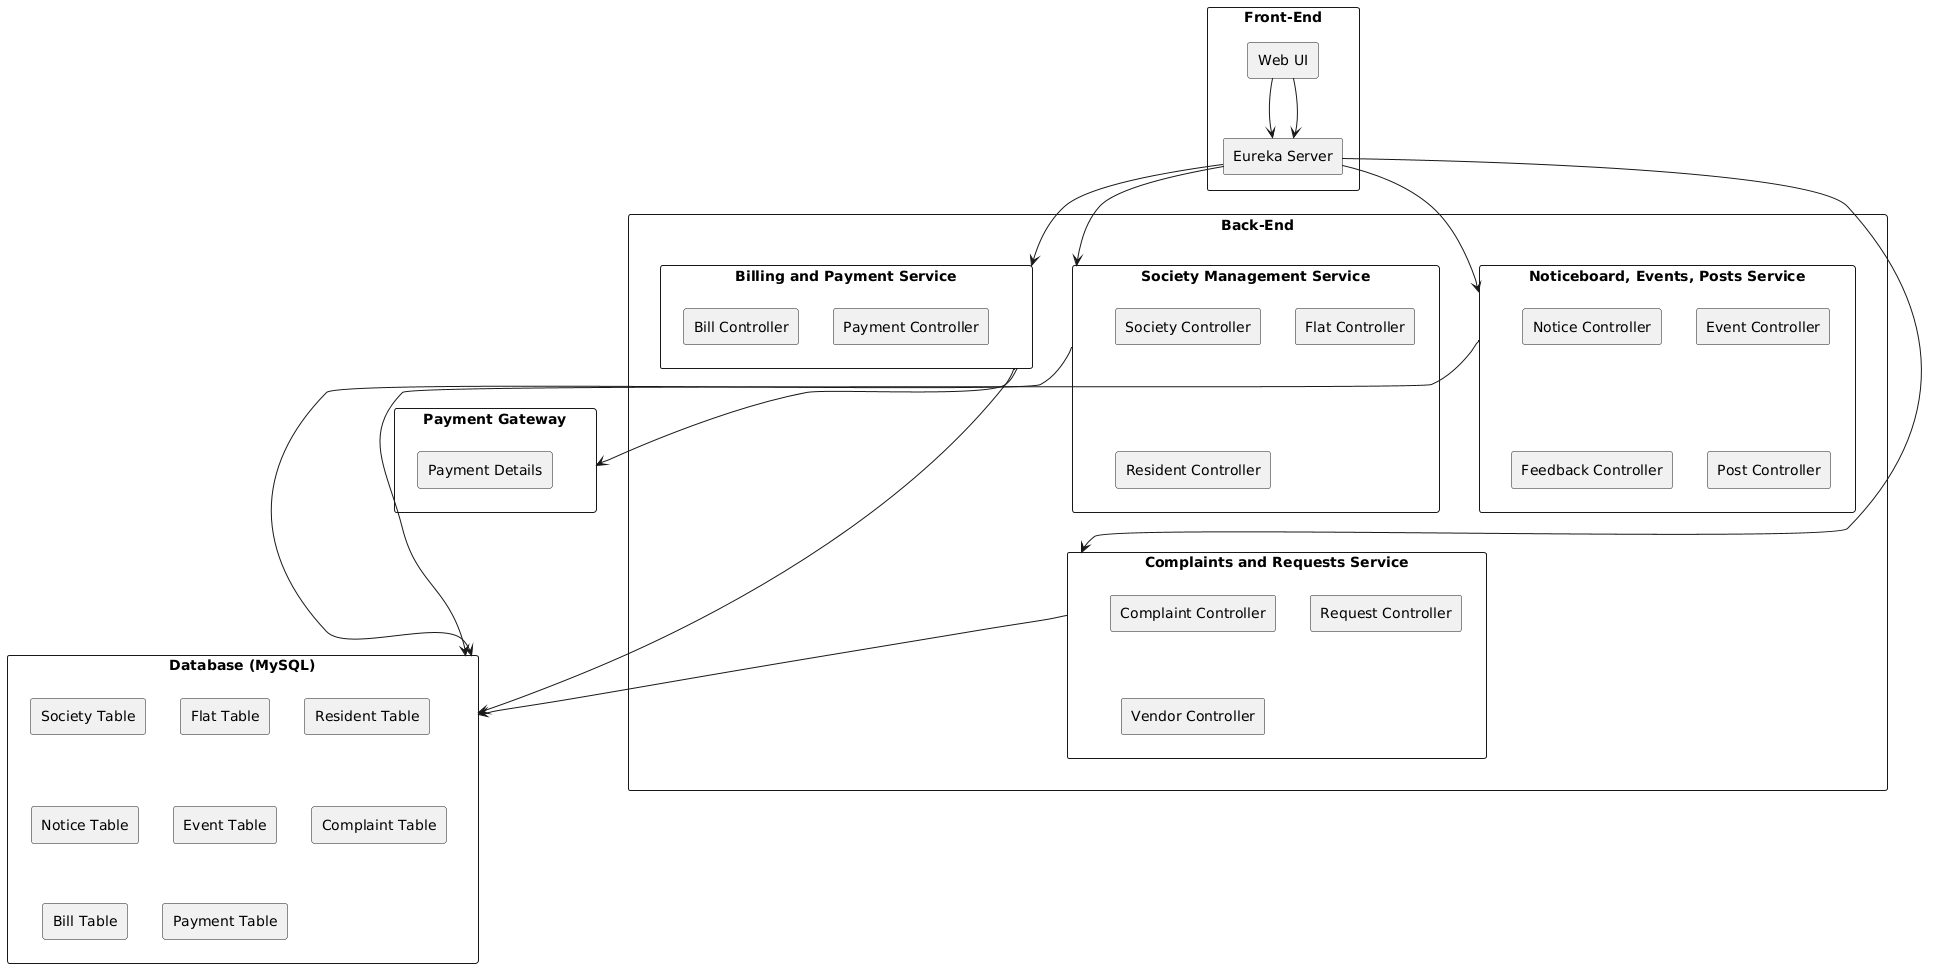

The diagram above was rendered by PlantUML. Its source (embedded in the PNG):
@startuml
skinparam componentStyle rectangle

rectangle "Front-End" {
  [Web UI] --> [Eureka Server]
}

rectangle "Back-End" {
  component "Society Management Service" {
    [Society Controller]
    [Flat Controller]
    [Resident Controller]
  }

  component "Noticeboard, Events, Posts Service" {
    [Notice Controller]
    [Event Controller]
    [Feedback Controller]
    [Post Controller]
  }

  component "Complaints and Requests Service" {
    [Complaint Controller]
    [Request Controller]
    [Vendor Controller]
  }

  component "Billing and Payment Service" {
    [Bill Controller]
    [Payment Controller]
  }
}

component "Payment Gateway" {
  [Payment Details]
}

component "Database (MySQL)" {
  [Society Table]
  [Flat Table]
  [Resident Table]
  [Notice Table]
  [Event Table]
  [Complaint Table]
  [Bill Table]
  [Payment Table]
}

[Web UI] --> [Eureka Server]
[Eureka Server] --> [Society Management Service]
[Eureka Server] --> [Noticeboard, Events, Posts Service]
[Eureka Server] --> [Complaints and Requests Service]
[Eureka Server] --> [Billing and Payment Service]

[Billing and Payment Service] --> [Payment Gateway]
[Society Management Service] --> [Database (MySQL)]
[Noticeboard, Events, Posts Service] --> [Database (MySQL)]
[Complaints and Requests Service] --> [Database (MySQL)]
[Billing and Payment Service] --> [Database (MySQL)]
@enduml